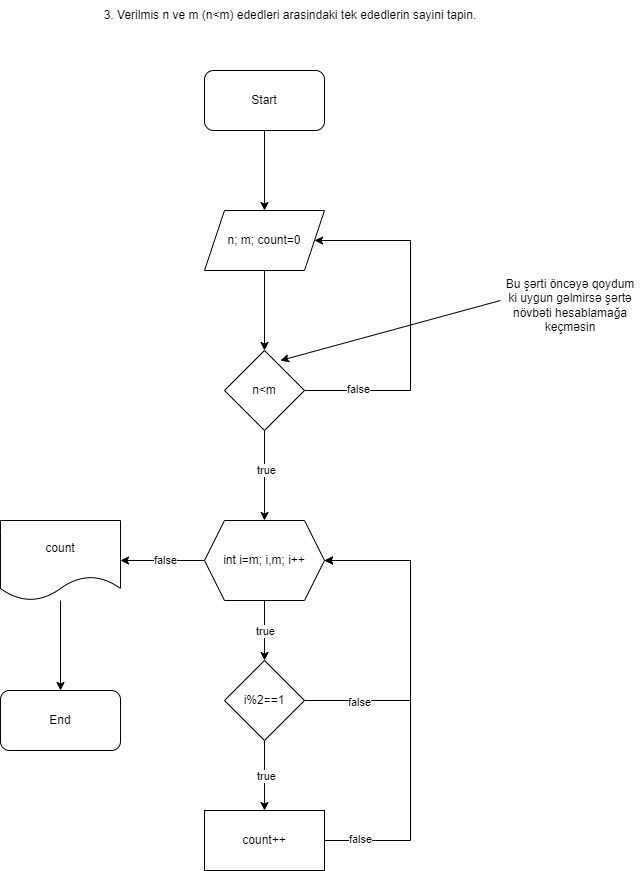

The diagram above was exported from draw.io. Its source (the exported page's mxGraphModel, read from the mxfile embedded in the PNG):
<mxGraphModel dx="1050" dy="566" grid="1" gridSize="10" guides="1" tooltips="1" connect="1" arrows="1" fold="1" page="1" pageScale="1" pageWidth="827" pageHeight="1169" math="0" shadow="0">
  <root>
    <mxCell id="0" />
    <mxCell id="1" parent="0" />
    <mxCell id="JB4fcLPdGyLuzIT6caN6-1" value="3. Verilmis n ve m (n&amp;lt;m) ededleri arasindaki tek ededlerin sayini tapin." style="text;html=1;strokeColor=none;fillColor=none;align=center;verticalAlign=middle;whiteSpace=wrap;rounded=0;" vertex="1" parent="1">
      <mxGeometry x="210" y="40" width="460" height="30" as="geometry" />
    </mxCell>
    <mxCell id="JB4fcLPdGyLuzIT6caN6-6" value="" style="edgeStyle=orthogonalEdgeStyle;rounded=0;orthogonalLoop=1;jettySize=auto;html=1;" edge="1" parent="1" source="JB4fcLPdGyLuzIT6caN6-2" target="JB4fcLPdGyLuzIT6caN6-3">
      <mxGeometry relative="1" as="geometry" />
    </mxCell>
    <mxCell id="JB4fcLPdGyLuzIT6caN6-2" value="Start" style="rounded=1;whiteSpace=wrap;html=1;" vertex="1" parent="1">
      <mxGeometry x="354" y="110" width="120" height="60" as="geometry" />
    </mxCell>
    <mxCell id="JB4fcLPdGyLuzIT6caN6-7" value="" style="edgeStyle=orthogonalEdgeStyle;rounded=0;orthogonalLoop=1;jettySize=auto;html=1;" edge="1" parent="1" source="JB4fcLPdGyLuzIT6caN6-3" target="JB4fcLPdGyLuzIT6caN6-4">
      <mxGeometry relative="1" as="geometry" />
    </mxCell>
    <mxCell id="JB4fcLPdGyLuzIT6caN6-3" value="n; m; count=0" style="shape=parallelogram;perimeter=parallelogramPerimeter;whiteSpace=wrap;html=1;fixedSize=1;" vertex="1" parent="1">
      <mxGeometry x="354" y="250" width="120" height="60" as="geometry" />
    </mxCell>
    <mxCell id="JB4fcLPdGyLuzIT6caN6-5" style="edgeStyle=orthogonalEdgeStyle;rounded=0;orthogonalLoop=1;jettySize=auto;html=1;entryX=1;entryY=0.5;entryDx=0;entryDy=0;" edge="1" parent="1" source="JB4fcLPdGyLuzIT6caN6-4" target="JB4fcLPdGyLuzIT6caN6-3">
      <mxGeometry relative="1" as="geometry">
        <Array as="points">
          <mxPoint x="560" y="430" />
          <mxPoint x="560" y="280" />
        </Array>
      </mxGeometry>
    </mxCell>
    <mxCell id="JB4fcLPdGyLuzIT6caN6-8" value="false" style="edgeLabel;html=1;align=center;verticalAlign=middle;resizable=0;points=[];" vertex="1" connectable="0" parent="JB4fcLPdGyLuzIT6caN6-5">
      <mxGeometry x="-0.7" y="2" relative="1" as="geometry">
        <mxPoint as="offset" />
      </mxGeometry>
    </mxCell>
    <mxCell id="JB4fcLPdGyLuzIT6caN6-10" value="" style="edgeStyle=orthogonalEdgeStyle;rounded=0;orthogonalLoop=1;jettySize=auto;html=1;" edge="1" parent="1" source="JB4fcLPdGyLuzIT6caN6-4" target="JB4fcLPdGyLuzIT6caN6-9">
      <mxGeometry relative="1" as="geometry" />
    </mxCell>
    <mxCell id="JB4fcLPdGyLuzIT6caN6-13" value="true" style="edgeLabel;html=1;align=center;verticalAlign=middle;resizable=0;points=[];" vertex="1" connectable="0" parent="JB4fcLPdGyLuzIT6caN6-10">
      <mxGeometry x="-0.1244" y="1" relative="1" as="geometry">
        <mxPoint as="offset" />
      </mxGeometry>
    </mxCell>
    <mxCell id="JB4fcLPdGyLuzIT6caN6-4" value="n&amp;lt;m" style="rhombus;whiteSpace=wrap;html=1;" vertex="1" parent="1">
      <mxGeometry x="374" y="390" width="80" height="80" as="geometry" />
    </mxCell>
    <mxCell id="JB4fcLPdGyLuzIT6caN6-15" value="" style="edgeStyle=orthogonalEdgeStyle;rounded=0;orthogonalLoop=1;jettySize=auto;html=1;" edge="1" parent="1" source="JB4fcLPdGyLuzIT6caN6-9" target="JB4fcLPdGyLuzIT6caN6-14">
      <mxGeometry relative="1" as="geometry" />
    </mxCell>
    <mxCell id="JB4fcLPdGyLuzIT6caN6-16" value="true" style="edgeLabel;html=1;align=center;verticalAlign=middle;resizable=0;points=[];" vertex="1" connectable="0" parent="JB4fcLPdGyLuzIT6caN6-15">
      <mxGeometry x="0.0133" relative="1" as="geometry">
        <mxPoint as="offset" />
      </mxGeometry>
    </mxCell>
    <mxCell id="JB4fcLPdGyLuzIT6caN6-25" value="" style="edgeStyle=orthogonalEdgeStyle;rounded=0;orthogonalLoop=1;jettySize=auto;html=1;" edge="1" parent="1" source="JB4fcLPdGyLuzIT6caN6-9" target="JB4fcLPdGyLuzIT6caN6-24">
      <mxGeometry relative="1" as="geometry" />
    </mxCell>
    <mxCell id="JB4fcLPdGyLuzIT6caN6-26" value="false" style="edgeLabel;html=1;align=center;verticalAlign=middle;resizable=0;points=[];" vertex="1" connectable="0" parent="JB4fcLPdGyLuzIT6caN6-25">
      <mxGeometry x="-0.0429" y="-1" relative="1" as="geometry">
        <mxPoint as="offset" />
      </mxGeometry>
    </mxCell>
    <mxCell id="JB4fcLPdGyLuzIT6caN6-9" value="int i=m; i,m; i++" style="shape=hexagon;perimeter=hexagonPerimeter2;whiteSpace=wrap;html=1;fixedSize=1;" vertex="1" parent="1">
      <mxGeometry x="354" y="560" width="120" height="80" as="geometry" />
    </mxCell>
    <mxCell id="JB4fcLPdGyLuzIT6caN6-11" value="" style="endArrow=classic;html=1;rounded=0;entryX=0.7;entryY=0.125;entryDx=0;entryDy=0;entryPerimeter=0;" edge="1" parent="1" target="JB4fcLPdGyLuzIT6caN6-4">
      <mxGeometry width="50" height="50" relative="1" as="geometry">
        <mxPoint x="650" y="340" as="sourcePoint" />
        <mxPoint x="560" y="340" as="targetPoint" />
      </mxGeometry>
    </mxCell>
    <mxCell id="JB4fcLPdGyLuzIT6caN6-12" value="Bu şərti öncəyə qoydum ki uygun gəlmirsə şərtə növbəti hesablamağa keçməsin" style="text;html=1;strokeColor=none;fillColor=none;align=center;verticalAlign=middle;whiteSpace=wrap;rounded=0;" vertex="1" parent="1">
      <mxGeometry x="650" y="330" width="140" height="30" as="geometry" />
    </mxCell>
    <mxCell id="JB4fcLPdGyLuzIT6caN6-17" style="edgeStyle=orthogonalEdgeStyle;rounded=0;orthogonalLoop=1;jettySize=auto;html=1;entryX=1;entryY=0.5;entryDx=0;entryDy=0;" edge="1" parent="1" source="JB4fcLPdGyLuzIT6caN6-14" target="JB4fcLPdGyLuzIT6caN6-9">
      <mxGeometry relative="1" as="geometry">
        <Array as="points">
          <mxPoint x="560" y="740" />
          <mxPoint x="560" y="600" />
        </Array>
      </mxGeometry>
    </mxCell>
    <mxCell id="JB4fcLPdGyLuzIT6caN6-18" value="false" style="edgeLabel;html=1;align=center;verticalAlign=middle;resizable=0;points=[];" vertex="1" connectable="0" parent="JB4fcLPdGyLuzIT6caN6-17">
      <mxGeometry x="-0.6759" y="-1" relative="1" as="geometry">
        <mxPoint as="offset" />
      </mxGeometry>
    </mxCell>
    <mxCell id="JB4fcLPdGyLuzIT6caN6-20" value="" style="edgeStyle=orthogonalEdgeStyle;rounded=0;orthogonalLoop=1;jettySize=auto;html=1;" edge="1" parent="1" source="JB4fcLPdGyLuzIT6caN6-14" target="JB4fcLPdGyLuzIT6caN6-19">
      <mxGeometry relative="1" as="geometry" />
    </mxCell>
    <mxCell id="JB4fcLPdGyLuzIT6caN6-23" value="true" style="edgeLabel;html=1;align=center;verticalAlign=middle;resizable=0;points=[];" vertex="1" connectable="0" parent="JB4fcLPdGyLuzIT6caN6-20">
      <mxGeometry x="-0.0057" y="1" relative="1" as="geometry">
        <mxPoint as="offset" />
      </mxGeometry>
    </mxCell>
    <mxCell id="JB4fcLPdGyLuzIT6caN6-14" value="i%2==1" style="rhombus;whiteSpace=wrap;html=1;" vertex="1" parent="1">
      <mxGeometry x="374" y="700" width="80" height="80" as="geometry" />
    </mxCell>
    <mxCell id="JB4fcLPdGyLuzIT6caN6-21" style="edgeStyle=orthogonalEdgeStyle;rounded=0;orthogonalLoop=1;jettySize=auto;html=1;entryX=1;entryY=0.5;entryDx=0;entryDy=0;" edge="1" parent="1" source="JB4fcLPdGyLuzIT6caN6-19" target="JB4fcLPdGyLuzIT6caN6-9">
      <mxGeometry relative="1" as="geometry">
        <Array as="points">
          <mxPoint x="560" y="880" />
          <mxPoint x="560" y="600" />
        </Array>
      </mxGeometry>
    </mxCell>
    <mxCell id="JB4fcLPdGyLuzIT6caN6-22" value="false" style="edgeLabel;html=1;align=center;verticalAlign=middle;resizable=0;points=[];" vertex="1" connectable="0" parent="JB4fcLPdGyLuzIT6caN6-21">
      <mxGeometry x="-0.846" y="2" relative="1" as="geometry">
        <mxPoint as="offset" />
      </mxGeometry>
    </mxCell>
    <mxCell id="JB4fcLPdGyLuzIT6caN6-19" value="count++" style="rounded=0;whiteSpace=wrap;html=1;" vertex="1" parent="1">
      <mxGeometry x="354" y="850" width="120" height="60" as="geometry" />
    </mxCell>
    <mxCell id="JB4fcLPdGyLuzIT6caN6-28" value="" style="edgeStyle=orthogonalEdgeStyle;rounded=0;orthogonalLoop=1;jettySize=auto;html=1;" edge="1" parent="1" source="JB4fcLPdGyLuzIT6caN6-24" target="JB4fcLPdGyLuzIT6caN6-27">
      <mxGeometry relative="1" as="geometry" />
    </mxCell>
    <mxCell id="JB4fcLPdGyLuzIT6caN6-24" value="count" style="shape=document;whiteSpace=wrap;html=1;boundedLbl=1;" vertex="1" parent="1">
      <mxGeometry x="150" y="560" width="120" height="80" as="geometry" />
    </mxCell>
    <mxCell id="JB4fcLPdGyLuzIT6caN6-27" value="End" style="rounded=1;whiteSpace=wrap;html=1;" vertex="1" parent="1">
      <mxGeometry x="150" y="730" width="120" height="60" as="geometry" />
    </mxCell>
  </root>
</mxGraphModel>